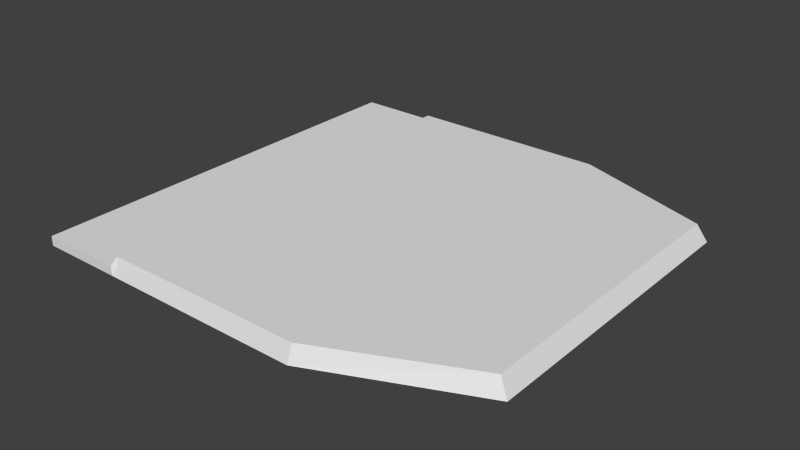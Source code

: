 # Source: model.blend  (saved by Blender 2.72.0; exported with 4.5.12 LTS)
import bpy
from mathutils import Matrix  # noqa: F401  (used for matrix-valued properties, if any)

bpy.ops.wm.read_factory_settings(use_empty=True)
scene = bpy.context.scene
scene.name = 'Scene'

# ---- collections
col_collection_1 = bpy.data.collections.new('Collection 1'); scene.collection.children.link(col_collection_1)

# ---- materials (node trees are filled in below, after node groups)
mat_material = bpy.data.materials.new('Material')
mat_material.alpha_threshold = 0.0
mat_material.use_transparent_shadow = False
mat_material.roughness = 0.5

# ---- material node trees

# ---- world
world_world = bpy.data.worlds.new('World'); scene.world = world_world
world_world.color = (0.05088, 0.05088, 0.05088)
world_world.use_sun_shadow = False
world_world.sun_shadow_jitter_overblur = 0.0
world_world.cycles.sampling_method = 'MANUAL'
world_world.cycles.sample_map_resolution = 256

# ---- meshes
me_cube_cube_001 = bpy.data.meshes.new('Cube_Cube.001')
me_cube_cube_001.from_pydata([(-10.26, 0.473, 10.93), (-10.26, 0.473, -9.763), (-10.26, 0.02285, -9.763), (-10.26, 0.02285, 10.93), (3.798, 0.8261, -9.475), (10.59, 0.8261, -7.009), (11.05, 0.02285, -7.225), (3.798, 0.02285, -9.763), (10.59, 0.8261, 7.503), (11.05, 0.02285, 7.706), (-6.219, 0.473, 10.93), (-6.178, 0.02285, 10.93), (3.798, 0.02285, 10.93), (-6.066, 0.8261, -9.475), (-5.843, 0.02285, -9.763), (3.798, 0.8261, 10.64), (-5.843, 0.02285, 10.93), (-6.066, 0.8261, 10.64), (-6.219, 0.473, -9.763), (-6.178, 0.02285, -9.763), (-6.219, 0.473, 10.93), (-6.219, 0.473, -9.763), (-10.26, 0.473, -9.763), (-10.26, 0.473, 10.93), (0.4155, 0.8261, 10.64), (0.5269, 0.02285, -9.763), (0.4155, 0.8261, -9.475), (0.5269, 0.02285, 10.93), (-10.26, 0.02285, -2.554), (10.59, 0.8261, -1.954), (3.798, 0.8261, -2.469), (-5.843, 0.02285, -2.554), (3.798, 0.02285, -2.554), (11.05, 0.02285, -2.024), (-6.219, 0.473, -2.554), (-10.26, 0.473, -2.554), (-6.178, 0.02285, -2.554), (-6.066, 0.8261, -2.469), (0.5269, 0.02285, -2.554), (0.4155, 0.8261, -2.469), (-10.26, 0.02285, 0.8921), (10.59, 0.8261, 0.1924), (3.798, 0.8261, 0.8547), (-5.843, 0.02285, 0.8921), (3.798, 0.02285, 0.8921), (11.05, 0.02285, 0.2106), (-6.066, 0.8261, 0.8547), (0.5269, 0.02285, 0.8921), (0.4155, 0.8261, 0.8547), (-6.219, 0.473, 0.8921), (-10.26, 0.473, 0.8921), (-6.178, 0.02285, 0.8921)], [], [(35, 1, 2, 28), (4, 5, 6, 7), (41, 8, 9, 45), (10, 0, 3, 11), (32, 7, 6, 33), (26, 4, 7, 25), (8, 15, 12, 9), (38, 25, 7, 32), (29, 5, 4, 30), (24, 17, 16, 27), (39, 26, 13, 37), (18, 13, 14, 19), (36, 19, 14, 31), (17, 10, 11, 16), (37, 13, 18, 34), (1, 18, 19, 2), (28, 2, 19, 36), (20, 21, 22, 23), (13, 26, 25, 14), (31, 14, 25, 38), (15, 24, 27, 12), (30, 4, 26, 39), (50, 35, 28, 40), (5, 29, 33, 6), (44, 32, 33, 45), (47, 38, 32, 44), (41, 29, 30, 42), (48, 39, 37, 46), (51, 36, 31, 43), (46, 37, 34, 49), (40, 28, 36, 51), (43, 31, 38, 47), (42, 30, 39, 48), (29, 41, 45, 33), (0, 50, 40, 3), (12, 44, 45, 9), (27, 47, 44, 12), (8, 41, 42, 15), (24, 48, 46, 17), (11, 51, 43, 16), (17, 46, 49, 10), (3, 40, 51, 11), (16, 43, 47, 27), (15, 42, 48, 24)])
_uv = me_cube_cube_001.uv_layers.new(name='UVMap')
_uv.uv.foreach_set('vector', [0.9843, 0.4398, 0.9843, 0.8429, 0.9634, 0.8429, 0.9634, 0.4398, 0.3927, 0.2408, 0.4503, 0.2251, 0.4555, 0.2251, 0.3927, 0.2461, 0.4503, 0.1348, 0.4503, 0.1047, 0.4555, 0.09948, 0.4555, 0.1309, 0.4851, 0.35, 0.4186, 0.35, 0.4186, 0.35, 0.4856, 0.35, 0.4503, 0.1492, 0.4503, 0.08377, 0.4974, 0.09948, 0.4974, 0.1466, 0.3586, 0.2408, 0.3927, 0.2408, 0.3927, 0.2461, 0.3586, 0.2461, 0.4503, 0.1047, 0.3927, 0.07853, 0.3927, 0.0733, 0.4555, 0.09948, 0.4188, 0.1492, 0.4188, 0.08377, 0.4503, 0.08377, 0.4503, 0.1492, 0.2565, 0.8115, 0.2565, 0.9162, 0.1571, 0.9476, 0.1571, 0.8089, 0.3586, 0.07853, 0.3246, 0.07853, 0.3246, 0.0733, 0.3586, 0.0733, 0.09948, 0.8089, 0.09948, 0.9476, 0.04188, 0.9476, 0.04188, 0.8089, 0.4555, 0.1623, 0.4555, 0.1623, 0.4555, 0.1623, 0.4555, 0.1623, 0.3717, 0.1047, 0.4974, 0.1047, 0.4974, 0.1047, 0.3717, 0.1047, 0.4764, 0.06283, 0.4764, 0.06283, 0.4764, 0.06283, 0.4817, 0.06283, 0.356, 0.1466, 0.5445, 0.1466, 0.5445, 0.178, 0.356, 0.178, 0.4186, 0.6029, 0.4851, 0.6029, 0.4856, 0.6029, 0.4186, 0.6029, 0.4186, 0.4764, 0.4186, 0.6029, 0.4856, 0.6029, 0.4856, 0.4764, 0.9424, 0.01047, 0.9424, 0.9895, 0.6859, 0.9895, 0.6859, 0.01047, 0.3246, 0.2408, 0.3586, 0.2408, 0.3586, 0.2461, 0.3246, 0.2461, 0.3874, 0.1492, 0.3874, 0.08377, 0.4188, 0.08377, 0.4188, 0.1492, 0.3927, 0.07853, 0.3586, 0.07853, 0.3586, 0.0733, 0.3927, 0.0733, 0.1571, 0.8089, 0.1571, 0.9476, 0.09948, 0.9476, 0.09948, 0.8089, 0.9843, 0.2382, 0.9843, 0.4398, 0.9634, 0.4398, 0.9634, 0.2382, 0.4503, 0.2251, 0.4503, 0.1649, 0.4555, 0.1623, 0.4555, 0.2251, 0.4503, 0.1819, 0.4503, 0.1492, 0.4974, 0.1466, 0.4974, 0.1702, 0.4188, 0.1819, 0.4188, 0.1492, 0.4503, 0.1492, 0.4503, 0.1819, 0.2565, 0.7592, 0.2565, 0.8115, 0.1571, 0.8089, 0.1571, 0.7395, 0.09948, 0.7395, 0.09948, 0.8089, 0.04188, 0.8089, 0.04188, 0.7395, 0.3089, 0.1047, 0.3717, 0.1047, 0.3717, 0.1047, 0.3089, 0.1047, 0.2618, 0.1466, 0.356, 0.1466, 0.356, 0.178, 0.2618, 0.178, 0.4186, 0.4132, 0.4186, 0.4764, 0.4856, 0.4764, 0.4856, 0.4132, 0.3874, 0.1819, 0.3874, 0.1492, 0.4188, 0.1492, 0.4188, 0.1819, 0.5969, 0.6492, 0.5969, 0.9948, 0.2513, 0.9948, 0.2513, 0.6492, 0.4503, 0.1649, 0.4503, 0.1348, 0.4555, 0.1309, 0.4555, 0.1623, 0.9843, 0.03665, 0.9843, 0.2382, 0.9634, 0.2382, 0.9634, 0.03665, 0.4503, 0.2147, 0.4503, 0.1819, 0.4974, 0.1702, 0.4974, 0.1937, 0.4188, 0.2147, 0.4188, 0.1819, 0.4503, 0.1819, 0.4503, 0.2147, 0.2565, 0.7068, 0.2565, 0.7592, 0.1571, 0.7395, 0.1571, 0.6702, 0.09948, 0.6702, 0.09948, 0.7395, 0.04188, 0.7395, 0.04188, 0.6702, 0.2461, 0.1047, 0.3089, 0.1047, 0.3089, 0.1047, 0.2461, 0.1047, 0.1675, 0.1466, 0.2618, 0.1466, 0.2618, 0.178, 0.1675, 0.178, 0.4186, 0.35, 0.4186, 0.4132, 0.4856, 0.4132, 0.4856, 0.35, 0.3874, 0.2147, 0.3874, 0.1819, 0.4188, 0.1819, 0.4188, 0.2147, 0.1571, 0.6702, 0.1571, 0.7395, 0.09948, 0.7395, 0.09948, 0.6702])
me_cube_cube_001.materials.append(mat_material)
me_cube_cube_001.use_remesh_preserve_volume = False
me_cube_cube_001.use_remesh_preserve_attributes = False
me_cube_cube_001.use_mirror_vertex_groups = False
me_cube_cube_001.update()

# ---- objects
ob_cube_cube_001 = bpy.data.objects.new('Cube_Cube.001', me_cube_cube_001)

# ---- transforms, parenting, visibility, modifiers, constraints
ob_cube_cube_001.location = (0.0, 0.0, 0.0)
ob_cube_cube_001.rotation_euler = (1.571, -0.0, 0.0)
ob_cube_cube_001.scale = (0.9614, 0.9764, 0.9614)
ob_cube_cube_001.lineart.crease_threshold = 0.0

# ---- collection membership
col_collection_1.objects.link(ob_cube_cube_001)

# ---- scene / render settings (as saved in the file)
scene.frame_start = 1; scene.frame_end = 250; scene.frame_set(1)
scene.render.engine = 'BLENDER_EEVEE_NEXT'
scene.render.resolution_percentage = 50
scene.render.dither_intensity = 0.0
scene.cycles.use_denoising = False
scene.cycles.samples = 10
scene.cycles.sampling_pattern = 'TABULATED_SOBOL'
scene.cycles.light_sampling_threshold = 0.0
scene.cycles.use_adaptive_sampling = False
scene.cycles.use_light_tree = False
scene.cycles.blur_glossy = 0.0
scene.cycles.pixel_filter_type = 'GAUSSIAN'
scene.cycles.sample_clamp_indirect = 0.0
scene.view_settings.view_transform = 'Standard'
bpy.context.view_layer.update()

# ---- added for rendering (the .blend has no active camera and no usable light): camera, sun
cam_auto = bpy.data.cameras.new('AutoCamera')
cam_auto.lens = 50.0
cam_auto.sensor_width = 36.0
cam_auto.clip_end = 1000.0
ob_auto_camera = bpy.data.objects.new('AutoCamera', cam_auto)
scene.collection.objects.link(ob_auto_camera)
ob_auto_camera.location = (26.817, -32.2837, 21.5627)
ob_auto_camera.rotation_euler = (1.09748, -7.21219e-08, 0.694738)
scene.camera = ob_auto_camera
light_auto_sun = bpy.data.lights.new('AutoSun', 'SUN')
light_auto_sun.energy = 3.0
light_auto_sun.angle = 0.0523599
ob_auto_sun = bpy.data.objects.new('AutoSun', light_auto_sun)
scene.collection.objects.link(ob_auto_sun)
ob_auto_sun.rotation_euler = (0.872665, 0.174533, 0.523599)
bpy.context.view_layer.update()
